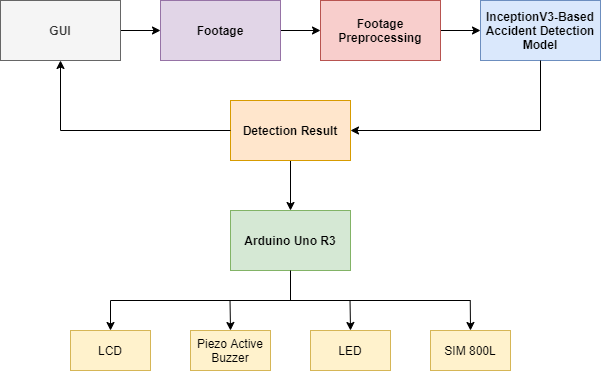

The diagram above was exported from draw.io. Its source (the exported page's mxGraphModel, read from the mxfile embedded in the PNG):
<mxGraphModel dx="1024" dy="584" grid="1" gridSize="10" guides="1" tooltips="1" connect="1" arrows="1" fold="1" page="1" pageScale="1" pageWidth="1700" pageHeight="1100" math="0" shadow="0">
  <root>
    <mxCell id="0" />
    <mxCell id="1" parent="0" />
    <mxCell id="RygRAB6SyXhBL-p9TVsS-6" value="" style="edgeStyle=orthogonalEdgeStyle;rounded=0;orthogonalLoop=1;jettySize=auto;html=1;" parent="1" target="RygRAB6SyXhBL-p9TVsS-2" edge="1">
      <mxGeometry relative="1" as="geometry">
        <mxPoint x="280" y="190" as="sourcePoint" />
      </mxGeometry>
    </mxCell>
    <mxCell id="RygRAB6SyXhBL-p9TVsS-24" value="" style="edgeStyle=orthogonalEdgeStyle;rounded=0;orthogonalLoop=1;jettySize=auto;html=1;" parent="1" source="RygRAB6SyXhBL-p9TVsS-2" target="RygRAB6SyXhBL-p9TVsS-3" edge="1">
      <mxGeometry relative="1" as="geometry" />
    </mxCell>
    <mxCell id="RygRAB6SyXhBL-p9TVsS-2" value="Footage Preprocessing" style="rounded=0;whiteSpace=wrap;html=1;fillColor=#f8cecc;strokeColor=#b85450;fontStyle=1" parent="1" vertex="1">
      <mxGeometry x="320" y="160" width="120" height="60" as="geometry" />
    </mxCell>
    <mxCell id="RygRAB6SyXhBL-p9TVsS-3" value="InceptionV3-Based Accident Detection Model" style="rounded=0;whiteSpace=wrap;html=1;fillColor=#dae8fc;strokeColor=#6c8ebf;fontStyle=1" parent="1" vertex="1">
      <mxGeometry x="480" y="160" width="120" height="60" as="geometry" />
    </mxCell>
    <mxCell id="RygRAB6SyXhBL-p9TVsS-7" value="&lt;b&gt;Arduino Uno R3&lt;/b&gt;" style="rounded=0;whiteSpace=wrap;html=1;fillColor=#d5e8d4;strokeColor=#82b366;" parent="1" vertex="1">
      <mxGeometry x="230" y="370" width="120" height="60" as="geometry" />
    </mxCell>
    <mxCell id="RygRAB6SyXhBL-p9TVsS-9" value="LCD" style="rounded=0;whiteSpace=wrap;html=1;fillColor=#fff2cc;strokeColor=#d6b656;fontStyle=0" parent="1" vertex="1">
      <mxGeometry x="70" y="490" width="80" height="40" as="geometry" />
    </mxCell>
    <mxCell id="RygRAB6SyXhBL-p9TVsS-10" value="Piezo Active Buzzer" style="rounded=0;whiteSpace=wrap;html=1;fillColor=#fff2cc;strokeColor=#d6b656;fontStyle=0" parent="1" vertex="1">
      <mxGeometry x="190" y="490" width="80" height="40" as="geometry" />
    </mxCell>
    <mxCell id="RygRAB6SyXhBL-p9TVsS-11" value="LED" style="rounded=0;whiteSpace=wrap;html=1;fillColor=#fff2cc;strokeColor=#d6b656;fontStyle=0" parent="1" vertex="1">
      <mxGeometry x="310" y="490" width="80" height="40" as="geometry" />
    </mxCell>
    <mxCell id="ImfXRUUp7JfQH5J0pMae-1" value="SIM 800L" style="rounded=0;whiteSpace=wrap;html=1;fillColor=#fff2cc;strokeColor=#d6b656;fontStyle=0" parent="1" vertex="1">
      <mxGeometry x="430" y="490" width="80" height="40" as="geometry" />
    </mxCell>
    <mxCell id="VPQnBS9NkVvm37IwlZNx-1" value="Footage" style="rounded=0;whiteSpace=wrap;html=1;fillColor=#e1d5e7;strokeColor=#9673a6;fontStyle=1" parent="1" vertex="1">
      <mxGeometry x="160" y="160" width="120" height="60" as="geometry" />
    </mxCell>
    <mxCell id="VPQnBS9NkVvm37IwlZNx-3" value="" style="edgeStyle=orthogonalEdgeStyle;rounded=0;orthogonalLoop=1;jettySize=auto;html=1;" parent="1" source="VPQnBS9NkVvm37IwlZNx-2" target="VPQnBS9NkVvm37IwlZNx-1" edge="1">
      <mxGeometry relative="1" as="geometry" />
    </mxCell>
    <mxCell id="VPQnBS9NkVvm37IwlZNx-2" value="GUI" style="rounded=0;whiteSpace=wrap;html=1;fillColor=#f5f5f5;strokeColor=#666666;fontColor=#333333;fontStyle=1" parent="1" vertex="1">
      <mxGeometry y="160" width="120" height="60" as="geometry" />
    </mxCell>
    <mxCell id="VPQnBS9NkVvm37IwlZNx-9" value="" style="edgeStyle=orthogonalEdgeStyle;rounded=0;orthogonalLoop=1;jettySize=auto;html=1;" parent="1" source="VPQnBS9NkVvm37IwlZNx-5" target="RygRAB6SyXhBL-p9TVsS-7" edge="1">
      <mxGeometry relative="1" as="geometry" />
    </mxCell>
    <mxCell id="VPQnBS9NkVvm37IwlZNx-5" value="Detection Result" style="rounded=0;whiteSpace=wrap;html=1;fillColor=#ffe6cc;strokeColor=#d79b00;fontStyle=1" parent="1" vertex="1">
      <mxGeometry x="230" y="260" width="120" height="60" as="geometry" />
    </mxCell>
    <mxCell id="VPQnBS9NkVvm37IwlZNx-7" value="" style="endArrow=classic;html=1;entryX=1;entryY=0.5;entryDx=0;entryDy=0;exitX=0.5;exitY=1;exitDx=0;exitDy=0;rounded=0;" parent="1" source="RygRAB6SyXhBL-p9TVsS-3" target="VPQnBS9NkVvm37IwlZNx-5" edge="1">
      <mxGeometry width="50" height="50" relative="1" as="geometry">
        <mxPoint x="430" y="180" as="sourcePoint" />
        <mxPoint x="480" y="130" as="targetPoint" />
        <Array as="points">
          <mxPoint x="540" y="290" />
        </Array>
      </mxGeometry>
    </mxCell>
    <mxCell id="VPQnBS9NkVvm37IwlZNx-8" value="" style="endArrow=classic;html=1;entryX=0.5;entryY=1;entryDx=0;entryDy=0;exitX=0;exitY=0.5;exitDx=0;exitDy=0;rounded=0;" parent="1" source="VPQnBS9NkVvm37IwlZNx-5" target="VPQnBS9NkVvm37IwlZNx-2" edge="1">
      <mxGeometry width="50" height="50" relative="1" as="geometry">
        <mxPoint x="60" y="330" as="sourcePoint" />
        <mxPoint x="110" y="280" as="targetPoint" />
        <Array as="points">
          <mxPoint x="60" y="290" />
        </Array>
      </mxGeometry>
    </mxCell>
    <mxCell id="VPQnBS9NkVvm37IwlZNx-10" value="" style="endArrow=none;html=1;" parent="1" edge="1">
      <mxGeometry width="50" height="50" relative="1" as="geometry">
        <mxPoint x="110" y="460" as="sourcePoint" />
        <mxPoint x="470" y="460" as="targetPoint" />
      </mxGeometry>
    </mxCell>
    <mxCell id="VPQnBS9NkVvm37IwlZNx-12" value="" style="endArrow=classic;html=1;entryX=0.5;entryY=0;entryDx=0;entryDy=0;" parent="1" target="RygRAB6SyXhBL-p9TVsS-9" edge="1">
      <mxGeometry width="50" height="50" relative="1" as="geometry">
        <mxPoint x="110" y="460" as="sourcePoint" />
        <mxPoint x="320" y="390" as="targetPoint" />
      </mxGeometry>
    </mxCell>
    <mxCell id="VPQnBS9NkVvm37IwlZNx-13" value="" style="endArrow=classic;html=1;entryX=0.5;entryY=0;entryDx=0;entryDy=0;" parent="1" target="RygRAB6SyXhBL-p9TVsS-10" edge="1">
      <mxGeometry width="50" height="50" relative="1" as="geometry">
        <mxPoint x="229.51999999999998" y="460" as="sourcePoint" />
        <mxPoint x="229.51999999999998" y="480" as="targetPoint" />
      </mxGeometry>
    </mxCell>
    <mxCell id="VPQnBS9NkVvm37IwlZNx-14" value="" style="endArrow=classic;html=1;entryX=0.5;entryY=0;entryDx=0;entryDy=0;" parent="1" target="RygRAB6SyXhBL-p9TVsS-11" edge="1">
      <mxGeometry width="50" height="50" relative="1" as="geometry">
        <mxPoint x="349.52" y="460" as="sourcePoint" />
        <mxPoint x="349.52" y="480" as="targetPoint" />
      </mxGeometry>
    </mxCell>
    <mxCell id="VPQnBS9NkVvm37IwlZNx-15" value="" style="endArrow=classic;html=1;entryX=0.5;entryY=0;entryDx=0;entryDy=0;" parent="1" target="ImfXRUUp7JfQH5J0pMae-1" edge="1">
      <mxGeometry width="50" height="50" relative="1" as="geometry">
        <mxPoint x="469.76" y="460" as="sourcePoint" />
        <mxPoint x="469.76" y="480" as="targetPoint" />
      </mxGeometry>
    </mxCell>
    <mxCell id="VPQnBS9NkVvm37IwlZNx-16" value="" style="endArrow=none;html=1;entryX=0.5;entryY=1;entryDx=0;entryDy=0;" parent="1" target="RygRAB6SyXhBL-p9TVsS-7" edge="1">
      <mxGeometry width="50" height="50" relative="1" as="geometry">
        <mxPoint x="290" y="460" as="sourcePoint" />
        <mxPoint x="320" y="390" as="targetPoint" />
      </mxGeometry>
    </mxCell>
  </root>
</mxGraphModel>